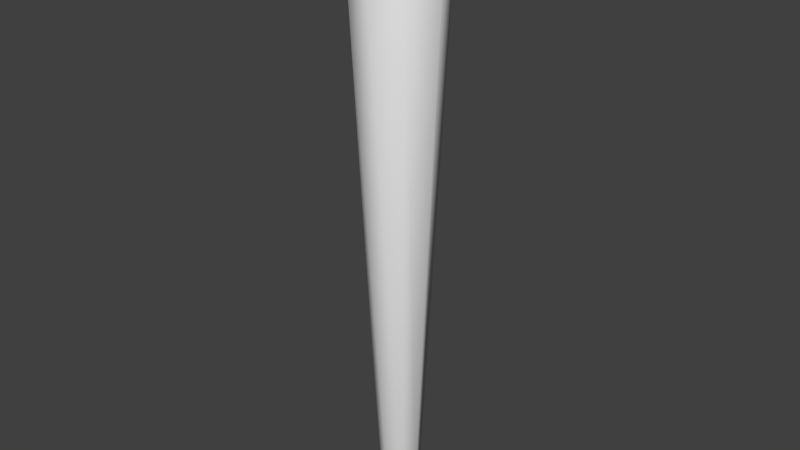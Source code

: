 # Source: Torch.blend  (saved by Blender 2.69.0; exported with 4.5.12 LTS)
import bpy
from mathutils import Matrix  # noqa: F401  (used for matrix-valued properties, if any)

bpy.ops.wm.read_factory_settings(use_empty=True)
scene = bpy.context.scene
scene.name = 'Scene'

# ---- collections
col_collection_1 = bpy.data.collections.new('Collection 1'); scene.collection.children.link(col_collection_1)

# ---- materials (node trees are filled in below, after node groups)
mat_torch = bpy.data.materials.new('Torch')
mat_torch.alpha_threshold = 0.0
mat_torch.use_transparent_shadow = False
mat_torch.roughness = 0.5
mat_torch.specular_intensity = 0.0
mat_torch.line_color = (0.0, 0.0, 0.0, 1.0)

# ---- material node trees

# ---- world
world_world = bpy.data.worlds.new('World'); scene.world = world_world
world_world.color = (0.05088, 0.05088, 0.05088)
world_world.use_sun_shadow = False
world_world.sun_shadow_jitter_overblur = 0.0
world_world.cycles.sampling_method = 'MANUAL'
world_world.cycles.sample_map_resolution = 256

# ---- meshes
me_cylinder = bpy.data.meshes.new('Cylinder')
me_cylinder.from_pydata([(-3.905e-10, 0.01102, -0.15), (0.0, 0.025, 0.15), (0.007795, 0.007795, -0.15), (0.01768, 0.01768, 0.15), (0.01102, -4.819e-10, -0.15), (0.025, -1.093e-09, 0.15), (0.007795, -0.007795, -0.15), (0.01768, -0.01768, 0.15), (-1.354e-09, -0.01102, -0.15), (-2.186e-09, -0.025, 0.15), (-0.007795, -0.007795, -0.15), (-0.01768, -0.01768, 0.15), (-0.01102, 1.315e-10, -0.15), (-0.025, 2.981e-10, 0.15), (-0.007795, 0.007795, -0.15), (-0.01768, 0.01768, 0.15), (-2.625e-09, 0.02185, 0.16), (0.01545, 0.01545, 0.16), (0.02185, -9.553e-10, 0.16), (0.01545, -0.01545, 0.16), (-4.536e-09, -0.02185, 0.16), (-0.01545, -0.01545, 0.16), (-0.02185, 2.606e-10, 0.16), (-0.01545, 0.01545, 0.16), (-2.931e-09, 0.008934, 0.17), (0.006317, 0.006317, 0.17), (0.008934, -3.905e-10, 0.17), (0.006317, -0.006317, 0.17), (-3.712e-09, -0.008934, 0.17), (-0.006317, -0.006317, 0.17), (-0.008934, 1.065e-10, 0.17), (-0.006317, 0.006317, 0.17), (-5.964e-10, 0.006827, -0.16), (0.004828, 0.004828, -0.16), (0.006827, -2.984e-10, -0.16), (0.004828, -0.004828, -0.16), (-1.193e-09, -0.006827, -0.16), (-0.004828, -0.004828, -0.16), (-0.006827, 8.142e-11, -0.16), (-0.004828, 0.004828, -0.16), (-3.129e-09, -4.002e-11, 0.1716), (-9.313e-10, 0.0, -0.1634)], [], [(0, 1, 3, 2), (2, 3, 5, 4), (4, 5, 7, 6), (6, 7, 9, 8), (8, 9, 11, 10), (10, 11, 13, 12), (1, 15, 23, 16), (14, 15, 1, 0), (12, 13, 15, 14), (14, 0, 32, 39), (16, 23, 31, 24), (15, 13, 22, 23), (13, 11, 21, 22), (11, 9, 20, 21), (9, 7, 19, 20), (7, 5, 18, 19), (5, 3, 17, 18), (3, 1, 16, 17), (39, 32, 41), (23, 22, 30, 31), (22, 21, 29, 30), (21, 20, 28, 29), (20, 19, 27, 28), (19, 18, 26, 27), (18, 17, 25, 26), (17, 16, 24, 25), (12, 14, 39, 38), (10, 12, 38, 37), (8, 10, 37, 36), (6, 8, 36, 35), (4, 6, 35, 34), (2, 4, 34, 33), (0, 2, 33, 32), (24, 31, 40), (31, 30, 40), (30, 29, 40), (29, 28, 40), (28, 27, 40), (27, 26, 40), (26, 25, 40), (25, 24, 40), (32, 33, 41), (33, 34, 41), (34, 35, 41), (35, 36, 41), (36, 37, 41), (37, 38, 41), (38, 39, 41)])
me_cylinder.polygons.foreach_set('use_smooth', [True] * 48)
_uv = me_cylinder.uv_layers.new(name='UVMap')
_uv.uv.foreach_set('vector', [0.3516, 0.03125, 0.4844, 0.9453, 0.4297, 0.9531, 0.3281, 0.03906, 0.3281, 0.03906, 0.4297, 0.9531, 0.3672, 0.9609, 0.3047, 0.03906, 0.3047, 0.03906, 0.3672, 0.9609, 0.3125, 0.9609, 0.2812, 0.03906, 0.2812, 0.03906, 0.3125, 0.9609, 0.25, 0.9688, 0.25, 0.03906, 0.25, 0.03906, 0.25, 0.9688, 0.1953, 0.9609, 0.2266, 0.03906, 0.2266, 0.03906, 0.1953, 0.9609, 0.1328, 0.9609, 0.2031, 0.03906, 0.6328, 0.5, 0.4922, 0.3594, 0.5781, 0.3281, 0.6641, 0.4141, 0.1719, 0.03906, 0.07812, 0.9531, 0.01562, 0.9453, 0.1484, 0.03125, 0.2031, 0.03906, 0.1328, 0.9609, 0.07812, 0.9531, 0.1719, 0.03906, 0.6406, 0.5781, 0.7578, 0.5781, 0.7344, 0.6797, 0.6797, 0.6797, 0.6641, 0.4141, 0.5781, 0.3281, 0.6719, 0.2891, 0.6953, 0.3203, 0.4922, 0.3594, 0.4922, 0.1797, 0.5938, 0.2109, 0.5781, 0.3281, 0.4922, 0.1797, 0.6328, 0.03906, 0.6641, 0.125, 0.5938, 0.2109, 0.6328, 0.03906, 0.8125, 0.03906, 0.7812, 0.1406, 0.6641, 0.125, 0.8125, 0.03906, 0.9531, 0.1797, 0.8672, 0.2188, 0.7812, 0.1406, 0.9531, 0.1797, 0.9531, 0.3594, 0.8516, 0.3281, 0.8672, 0.2188, 0.9531, 0.3594, 0.8125, 0.5, 0.7812, 0.4141, 0.8516, 0.3281, 0.8125, 0.5, 0.6328, 0.5, 0.6641, 0.4141, 0.7812, 0.4141, 0.6797, 0.6797, 0.7344, 0.6797, 0.7031, 0.7266, 0.5781, 0.3281, 0.5938, 0.2109, 0.6719, 0.2422, 0.6719, 0.2891, 0.5938, 0.2109, 0.6641, 0.125, 0.7031, 0.2188, 0.6719, 0.2422, 0.6641, 0.125, 0.7812, 0.1406, 0.75, 0.2188, 0.7031, 0.2188, 0.7812, 0.1406, 0.8672, 0.2188, 0.7734, 0.25, 0.75, 0.2188, 0.8672, 0.2188, 0.8516, 0.3281, 0.7734, 0.2969, 0.7734, 0.25, 0.8516, 0.3281, 0.7812, 0.4141, 0.7422, 0.3203, 0.7734, 0.2969, 0.7812, 0.4141, 0.6641, 0.4141, 0.6953, 0.3203, 0.7422, 0.3203, 0.5469, 0.6641, 0.6406, 0.5781, 0.6797, 0.6797, 0.6562, 0.6953, 0.5469, 0.7891, 0.5469, 0.6641, 0.6562, 0.6953, 0.6562, 0.75, 0.6406, 0.875, 0.5469, 0.7891, 0.6562, 0.75, 0.6719, 0.7734, 0.7578, 0.875, 0.6406, 0.875, 0.6719, 0.7734, 0.7109, 0.7734, 0.8672, 0.7891, 0.7578, 0.875, 0.7109, 0.7734, 0.7422, 0.7578, 0.8672, 0.6641, 0.8672, 0.7891, 0.7422, 0.7578, 0.7422, 0.7031, 0.7578, 0.5781, 0.8672, 0.6641, 0.7422, 0.7031, 0.7344, 0.6797, 0.6953, 0.3203, 0.6719, 0.2891, 0.7266, 0.2734, 0.6719, 0.2891, 0.6719, 0.2422, 0.7266, 0.2734, 0.6719, 0.2422, 0.7031, 0.2188, 0.7266, 0.2734, 0.7031, 0.2188, 0.75, 0.2188, 0.7266, 0.2734, 0.75, 0.2188, 0.7734, 0.25, 0.7266, 0.2734, 0.7734, 0.25, 0.7734, 0.2969, 0.7266, 0.2734, 0.7734, 0.2969, 0.7422, 0.3203, 0.7266, 0.2734, 0.7422, 0.3203, 0.6953, 0.3203, 0.7266, 0.2734, 0.7344, 0.6797, 0.7422, 0.7031, 0.7031, 0.7266, 0.7422, 0.7031, 0.7422, 0.7578, 0.7031, 0.7266, 0.7422, 0.7578, 0.7109, 0.7734, 0.7031, 0.7266, 0.7109, 0.7734, 0.6719, 0.7734, 0.7031, 0.7266, 0.6719, 0.7734, 0.6562, 0.75, 0.7031, 0.7266, 0.6562, 0.75, 0.6562, 0.6953, 0.7031, 0.7266, 0.6562, 0.6953, 0.6797, 0.6797, 0.7031, 0.7266])
me_cylinder.materials.append(mat_torch)
me_cylinder.use_remesh_preserve_volume = False
me_cylinder.use_remesh_preserve_attributes = False
me_cylinder.use_mirror_vertex_groups = False
me_cylinder.auto_texspace = False
me_cylinder.update()

# ---- objects
ob_torchtop = bpy.data.objects.new('TorchTop', None)
ob_cylinder = bpy.data.objects.new('Cylinder', me_cylinder)

# ---- transforms, parenting, visibility, modifiers, constraints
ob_torchtop.location = (0.0, 0.0, 0.1597)
ob_torchtop.empty_display_size = 0.03
ob_torchtop.empty_image_offset = (0.0, 0.0)
ob_torchtop.lineart.crease_threshold = 0.0
ob_cylinder.location = (0.0, 0.0, 0.0)
ob_cylinder.lineart.crease_threshold = 0.0

# ---- collection membership
col_collection_1.objects.link(ob_torchtop)
col_collection_1.objects.link(ob_cylinder)

# ---- scene / render settings (as saved in the file)
scene.frame_start = 1; scene.frame_end = 250; scene.frame_set(1)
scene.render.engine = 'BLENDER_EEVEE_NEXT'
scene.render.image_settings.compression = 90
scene.render.resolution_percentage = 50
scene.render.dither_intensity = 0.0
scene.cycles.use_denoising = False
scene.cycles.samples = 10
scene.cycles.sampling_pattern = 'TABULATED_SOBOL'
scene.cycles.light_sampling_threshold = 0.0
scene.cycles.use_adaptive_sampling = False
scene.cycles.use_light_tree = False
scene.cycles.blur_glossy = 0.0
scene.cycles.volume_bounces = 1
scene.cycles.pixel_filter_type = 'GAUSSIAN'
scene.cycles.sample_clamp_indirect = 0.0
scene.view_settings.view_transform = 'Standard'
bpy.context.view_layer.update()

# ---- added for rendering (the .blend has no active camera and no usable light): camera, sun
cam_auto = bpy.data.cameras.new('AutoCamera')
cam_auto.lens = 50.0
cam_auto.sensor_width = 36.0
cam_auto.clip_end = 1000.0
ob_auto_camera = bpy.data.objects.new('AutoCamera', cam_auto)
scene.collection.objects.link(ob_auto_camera)
ob_auto_camera.location = (0.31682, -0.380184, 0.257561)
ob_auto_camera.rotation_euler = (1.09748, -7.21219e-08, 0.694738)
scene.camera = ob_auto_camera
light_auto_sun = bpy.data.lights.new('AutoSun', 'SUN')
light_auto_sun.energy = 3.0
light_auto_sun.angle = 0.0523599
ob_auto_sun = bpy.data.objects.new('AutoSun', light_auto_sun)
scene.collection.objects.link(ob_auto_sun)
ob_auto_sun.rotation_euler = (0.872665, 0.174533, 0.523599)
bpy.context.view_layer.update()
